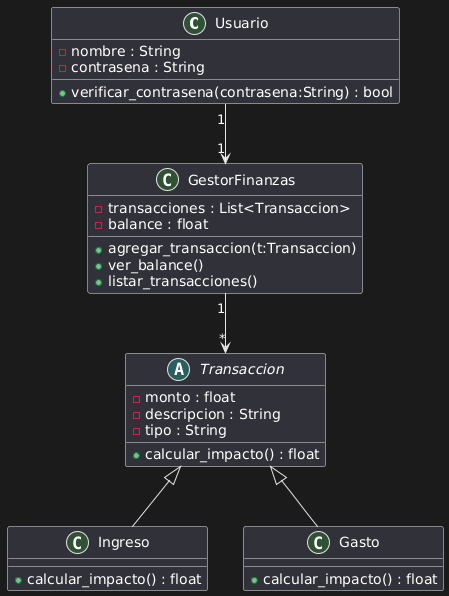

The diagram above was rendered by PlantUML. Its source (embedded in the PNG):
@startuml
class Usuario {
  -nombre : String
  -contrasena : String
  +verificar_contrasena(contrasena:String) : bool
}

class GestorFinanzas {
  -transacciones : List<Transaccion>
  -balance : float
  +agregar_transaccion(t:Transaccion)
  +ver_balance()
  +listar_transacciones()
}

abstract class Transaccion {
  -monto : float
  -descripcion : String
  -tipo : String
  +calcular_impacto() : float
}

class Ingreso {
  +calcular_impacto() : float
}

class Gasto {
  +calcular_impacto() : float
}

Usuario "1" --> "1" GestorFinanzas
GestorFinanzas "1" --> "*" Transaccion
Transaccion <|-- Ingreso
Transaccion <|-- Gasto
@enduml